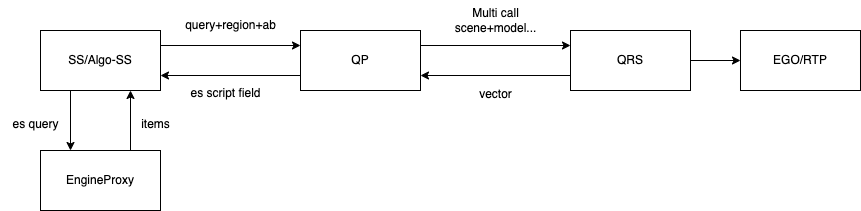

The diagram above was exported from draw.io. Its source (the exported page's mxGraphModel, read from the mxfile embedded in the PNG):
<mxGraphModel dx="1298" dy="685" grid="1" gridSize="10" guides="1" tooltips="1" connect="1" arrows="1" fold="1" page="1" pageScale="1" pageWidth="1500" pageHeight="1500" math="0" shadow="0">
  <root>
    <mxCell id="0" />
    <mxCell id="1" parent="0" />
    <mxCell id="iC6Df-bGTsC7KndHHz6U-10" style="edgeStyle=orthogonalEdgeStyle;rounded=0;orthogonalLoop=1;jettySize=auto;html=1;exitX=1;exitY=0.25;exitDx=0;exitDy=0;entryX=0;entryY=0.25;entryDx=0;entryDy=0;" edge="1" parent="1" source="iC6Df-bGTsC7KndHHz6U-1" target="iC6Df-bGTsC7KndHHz6U-4">
      <mxGeometry relative="1" as="geometry" />
    </mxCell>
    <mxCell id="iC6Df-bGTsC7KndHHz6U-16" style="edgeStyle=orthogonalEdgeStyle;rounded=0;orthogonalLoop=1;jettySize=auto;html=1;exitX=0;exitY=0.75;exitDx=0;exitDy=0;entryX=1;entryY=0.75;entryDx=0;entryDy=0;" edge="1" parent="1" source="iC6Df-bGTsC7KndHHz6U-1" target="iC6Df-bGTsC7KndHHz6U-2">
      <mxGeometry relative="1" as="geometry" />
    </mxCell>
    <mxCell id="iC6Df-bGTsC7KndHHz6U-1" value="QP" style="rounded=0;whiteSpace=wrap;html=1;" vertex="1" parent="1">
      <mxGeometry x="450" y="230" width="120" height="60" as="geometry" />
    </mxCell>
    <mxCell id="iC6Df-bGTsC7KndHHz6U-15" style="edgeStyle=orthogonalEdgeStyle;rounded=0;orthogonalLoop=1;jettySize=auto;html=1;exitX=1;exitY=0.25;exitDx=0;exitDy=0;entryX=0;entryY=0.25;entryDx=0;entryDy=0;" edge="1" parent="1" source="iC6Df-bGTsC7KndHHz6U-2" target="iC6Df-bGTsC7KndHHz6U-1">
      <mxGeometry relative="1" as="geometry" />
    </mxCell>
    <mxCell id="iC6Df-bGTsC7KndHHz6U-20" style="edgeStyle=orthogonalEdgeStyle;rounded=0;orthogonalLoop=1;jettySize=auto;html=1;exitX=0.25;exitY=1;exitDx=0;exitDy=0;entryX=0.25;entryY=0;entryDx=0;entryDy=0;" edge="1" parent="1" source="iC6Df-bGTsC7KndHHz6U-2" target="iC6Df-bGTsC7KndHHz6U-3">
      <mxGeometry relative="1" as="geometry" />
    </mxCell>
    <mxCell id="iC6Df-bGTsC7KndHHz6U-2" value="SS/Algo-SS" style="rounded=0;whiteSpace=wrap;html=1;" vertex="1" parent="1">
      <mxGeometry x="190" y="230" width="120" height="60" as="geometry" />
    </mxCell>
    <mxCell id="iC6Df-bGTsC7KndHHz6U-21" style="edgeStyle=orthogonalEdgeStyle;rounded=0;orthogonalLoop=1;jettySize=auto;html=1;exitX=0.75;exitY=0;exitDx=0;exitDy=0;entryX=0.75;entryY=1;entryDx=0;entryDy=0;" edge="1" parent="1" source="iC6Df-bGTsC7KndHHz6U-3" target="iC6Df-bGTsC7KndHHz6U-2">
      <mxGeometry relative="1" as="geometry" />
    </mxCell>
    <mxCell id="iC6Df-bGTsC7KndHHz6U-3" value="EngineProxy" style="rounded=0;whiteSpace=wrap;html=1;" vertex="1" parent="1">
      <mxGeometry x="190" y="350" width="120" height="60" as="geometry" />
    </mxCell>
    <mxCell id="iC6Df-bGTsC7KndHHz6U-9" style="edgeStyle=orthogonalEdgeStyle;rounded=0;orthogonalLoop=1;jettySize=auto;html=1;entryX=0;entryY=0.5;entryDx=0;entryDy=0;" edge="1" parent="1" source="iC6Df-bGTsC7KndHHz6U-4" target="iC6Df-bGTsC7KndHHz6U-5">
      <mxGeometry relative="1" as="geometry" />
    </mxCell>
    <mxCell id="iC6Df-bGTsC7KndHHz6U-11" style="edgeStyle=orthogonalEdgeStyle;rounded=0;orthogonalLoop=1;jettySize=auto;html=1;exitX=0;exitY=0.75;exitDx=0;exitDy=0;entryX=1;entryY=0.75;entryDx=0;entryDy=0;" edge="1" parent="1" source="iC6Df-bGTsC7KndHHz6U-4" target="iC6Df-bGTsC7KndHHz6U-1">
      <mxGeometry relative="1" as="geometry" />
    </mxCell>
    <mxCell id="iC6Df-bGTsC7KndHHz6U-4" value="QRS" style="rounded=0;whiteSpace=wrap;html=1;" vertex="1" parent="1">
      <mxGeometry x="720" y="230" width="120" height="60" as="geometry" />
    </mxCell>
    <mxCell id="iC6Df-bGTsC7KndHHz6U-5" value="EGO/RTP" style="rounded=0;whiteSpace=wrap;html=1;" vertex="1" parent="1">
      <mxGeometry x="890" y="230" width="120" height="60" as="geometry" />
    </mxCell>
    <mxCell id="iC6Df-bGTsC7KndHHz6U-12" value="Multi call&lt;br&gt;scene+model..." style="text;html=1;resizable=0;autosize=1;align=center;verticalAlign=middle;points=[];fillColor=none;strokeColor=none;rounded=0;" vertex="1" parent="1">
      <mxGeometry x="590" y="200" width="110" height="40" as="geometry" />
    </mxCell>
    <mxCell id="iC6Df-bGTsC7KndHHz6U-13" value="vector" style="text;html=1;resizable=0;autosize=1;align=center;verticalAlign=middle;points=[];fillColor=none;strokeColor=none;rounded=0;" vertex="1" parent="1">
      <mxGeometry x="615" y="279" width="60" height="30" as="geometry" />
    </mxCell>
    <mxCell id="iC6Df-bGTsC7KndHHz6U-17" value="query+region+ab" style="text;html=1;resizable=0;autosize=1;align=center;verticalAlign=middle;points=[];fillColor=none;strokeColor=none;rounded=0;" vertex="1" parent="1">
      <mxGeometry x="325" y="210" width="110" height="30" as="geometry" />
    </mxCell>
    <mxCell id="iC6Df-bGTsC7KndHHz6U-18" value="es script field" style="text;html=1;resizable=0;autosize=1;align=center;verticalAlign=middle;points=[];fillColor=none;strokeColor=none;rounded=0;" vertex="1" parent="1">
      <mxGeometry x="330" y="278" width="90" height="30" as="geometry" />
    </mxCell>
    <mxCell id="iC6Df-bGTsC7KndHHz6U-19" value="es query" style="text;html=1;resizable=0;autosize=1;align=center;verticalAlign=middle;points=[];fillColor=none;strokeColor=none;rounded=0;" vertex="1" parent="1">
      <mxGeometry x="150" y="309" width="70" height="30" as="geometry" />
    </mxCell>
    <mxCell id="iC6Df-bGTsC7KndHHz6U-22" value="items" style="text;html=1;resizable=0;autosize=1;align=center;verticalAlign=middle;points=[];fillColor=none;strokeColor=none;rounded=0;" vertex="1" parent="1">
      <mxGeometry x="280" y="309" width="50" height="30" as="geometry" />
    </mxCell>
  </root>
</mxGraphModel>